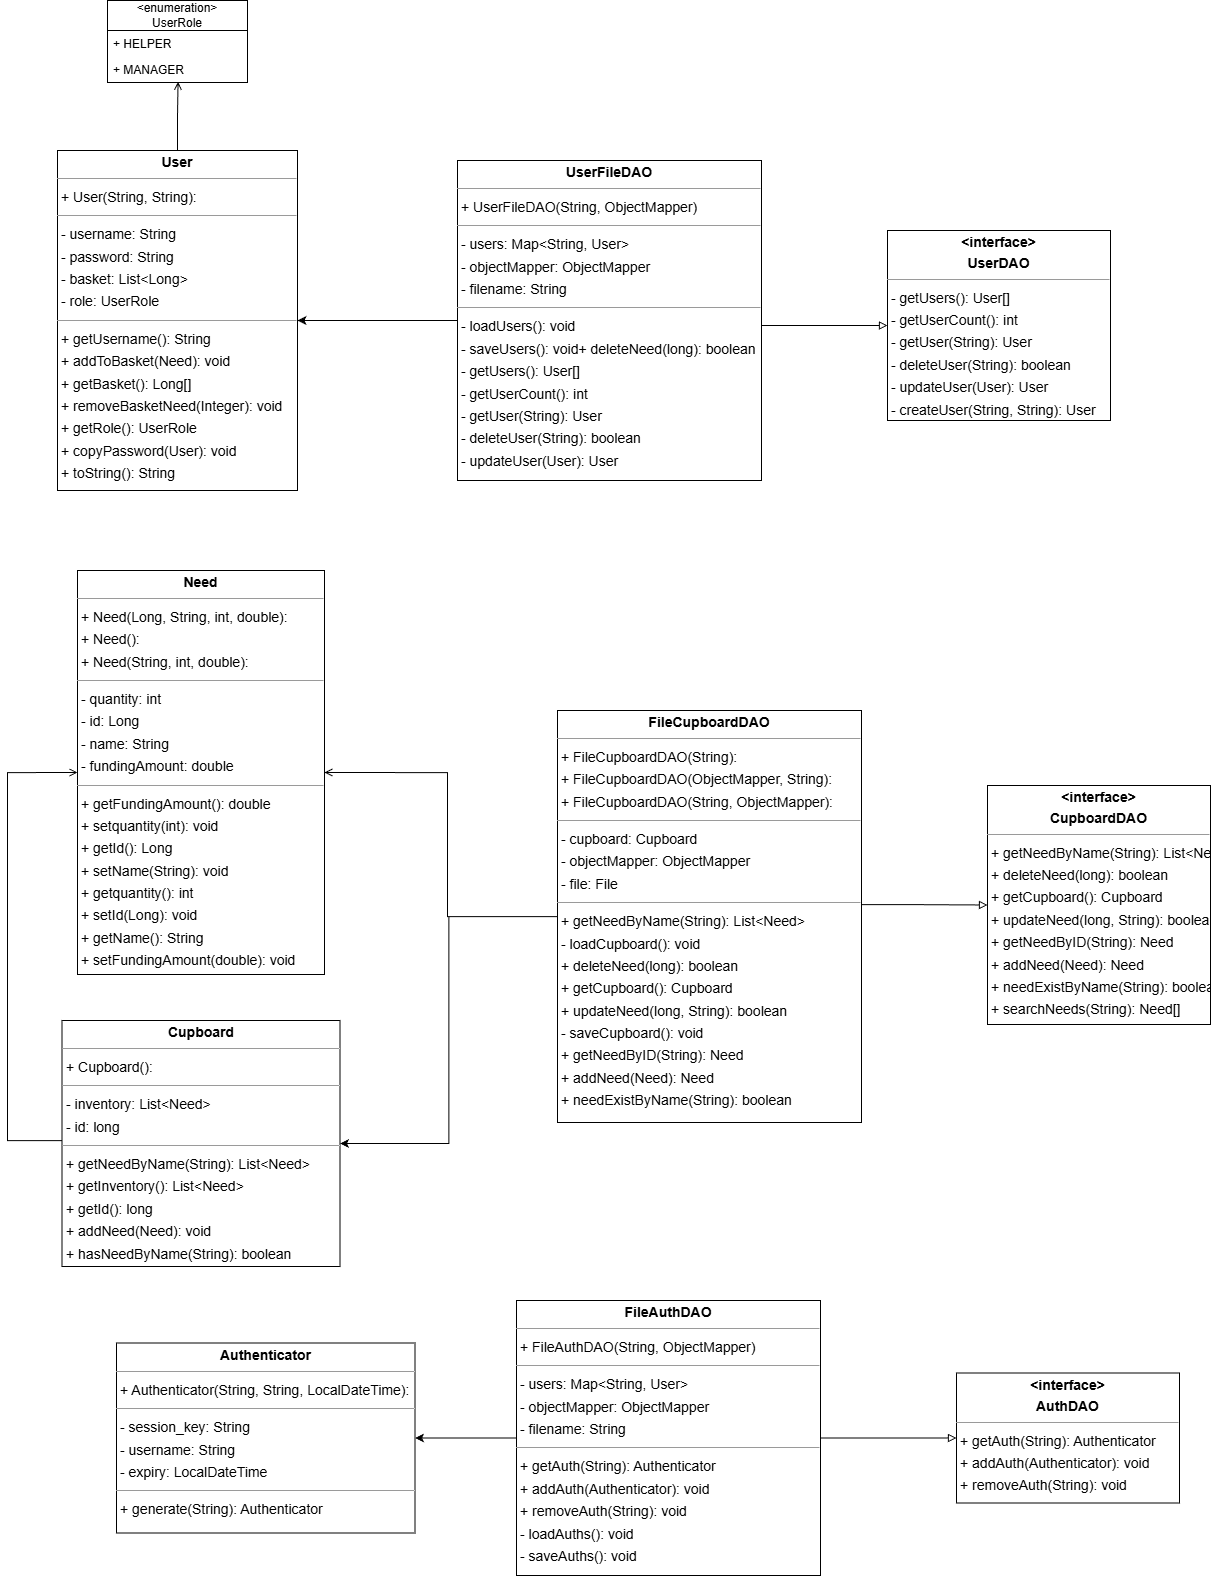

The diagram above was exported from draw.io. Its source (the exported page's mxGraphModel, read from the mxfile embedded in the PNG):
<mxGraphModel dx="2316" dy="1171" grid="1" gridSize="10" guides="1" tooltips="1" connect="1" arrows="1" fold="1" page="1" pageScale="1" pageWidth="1400" pageHeight="1700" math="0" shadow="0">
  <root>
    <mxCell id="0" />
    <mxCell id="1" parent="0" />
    <mxCell id="Gr2hTo3BZaZAV37bL1TA-11" parent="1" style="verticalAlign=top;align=left;overflow=fill;fontSize=14;fontFamily=Helvetica;html=1;rounded=0;shadow=0;comic=0;labelBackgroundColor=none;strokeWidth=1;" value="&lt;p style=&quot;margin:0px;margin-top:4px;text-align:center;&quot;&gt;&lt;b&gt;User&lt;/b&gt;&lt;/p&gt;&lt;hr size=&quot;1&quot;&gt;&lt;p style=&quot;margin:0 0 0 4px;line-height:1.6;&quot;&gt;+ User(String, String):&lt;/p&gt;&lt;hr size=&quot;1&quot;&gt;&lt;p style=&quot;margin:0 0 0 4px;line-height:1.6;&quot;&gt;- username: String&lt;/p&gt;&lt;p style=&quot;margin:0 0 0 4px;line-height:1.6;&quot;&gt;- password: String&lt;/p&gt;&lt;p style=&quot;margin:0 0 0 4px;line-height:1.6;&quot;&gt;- basket: List&amp;lt;Long&amp;gt;&lt;/p&gt;&lt;p style=&quot;margin:0 0 0 4px;line-height:1.6;&quot;&gt;- role: UserRole&lt;/p&gt;&lt;hr size=&quot;1&quot;&gt;&lt;p style=&quot;margin:0 0 0 4px;line-height:1.6;&quot;&gt;+ getUsername(): String&lt;/p&gt;&lt;p style=&quot;margin:0 0 0 4px;line-height:1.6;&quot;&gt;+ addToBasket(Need): void&lt;/p&gt;&lt;p style=&quot;margin:0 0 0 4px;line-height:1.6;&quot;&gt;+ getBasket(): Long[]&lt;/p&gt;&lt;p style=&quot;margin:0 0 0 4px;line-height:1.6;&quot;&gt;+ removeBasketNeed(Integer): void&lt;/p&gt;&lt;p style=&quot;margin:0 0 0 4px;line-height:1.6;&quot;&gt;+ getRole(): UserRole&lt;/p&gt;&lt;p style=&quot;margin:0 0 0 4px;line-height:1.6;&quot;&gt;+ copyPassword(User): void&lt;/p&gt;&lt;p style=&quot;margin:0 0 0 4px;line-height:1.6;&quot;&gt;+ toString(): String&lt;/p&gt;" vertex="1">
      <mxGeometry height="340" width="240" x="110" y="190" as="geometry" />
    </mxCell>
    <mxCell id="Gr2hTo3BZaZAV37bL1TA-38" edge="1" parent="1" source="Gr2hTo3BZaZAV37bL1TA-12" style="edgeStyle=orthogonalEdgeStyle;rounded=0;orthogonalLoop=1;jettySize=auto;html=1;entryX=0;entryY=0.5;entryDx=0;entryDy=0;endArrow=open;endFill=0;" target="Gr2hTo3BZaZAV37bL1TA-14">
      <mxGeometry relative="1" as="geometry">
        <Array as="points">
          <mxPoint x="60" y="1180" />
          <mxPoint x="60" y="812" />
        </Array>
      </mxGeometry>
    </mxCell>
    <mxCell id="Gr2hTo3BZaZAV37bL1TA-12" parent="1" style="verticalAlign=top;align=left;overflow=fill;fontSize=14;fontFamily=Helvetica;html=1;rounded=0;shadow=0;comic=0;labelBackgroundColor=none;strokeWidth=1;" value="&lt;p style=&quot;margin:0px;margin-top:4px;text-align:center;&quot;&gt;&lt;b&gt;Cupboard&lt;/b&gt;&lt;/p&gt;&lt;hr size=&quot;1&quot;/&gt;&lt;p style=&quot;margin:0 0 0 4px;line-height:1.6;&quot;&gt;+ Cupboard(): &lt;/p&gt;&lt;hr size=&quot;1&quot;/&gt;&lt;p style=&quot;margin:0 0 0 4px;line-height:1.6;&quot;&gt;- inventory: List&amp;lt;Need&amp;gt;&lt;br/&gt;- id: long&lt;/p&gt;&lt;hr size=&quot;1&quot;/&gt;&lt;p style=&quot;margin:0 0 0 4px;line-height:1.6;&quot;&gt;+ getNeedByName(String): List&amp;lt;Need&amp;gt;&lt;br/&gt;+ getInventory(): List&amp;lt;Need&amp;gt;&lt;br/&gt;+ getId(): long&lt;br/&gt;+ addNeed(Need): void&lt;br/&gt;+ hasNeedByName(String): boolean&lt;/p&gt;" vertex="1">
      <mxGeometry height="246" width="278" x="114.5" y="1060" as="geometry" />
    </mxCell>
    <mxCell id="Gr2hTo3BZaZAV37bL1TA-35" edge="1" parent="1" source="Gr2hTo3BZaZAV37bL1TA-13" style="edgeStyle=orthogonalEdgeStyle;rounded=0;orthogonalLoop=1;jettySize=auto;html=1;entryX=0;entryY=0.5;entryDx=0;entryDy=0;endArrow=block;endFill=0;" target="Gr2hTo3BZaZAV37bL1TA-32">
      <mxGeometry relative="1" as="geometry">
        <Array as="points">
          <mxPoint x="960" y="944" />
          <mxPoint x="960" y="944" />
        </Array>
      </mxGeometry>
    </mxCell>
    <mxCell id="Gr2hTo3BZaZAV37bL1TA-36" edge="1" parent="1" source="Gr2hTo3BZaZAV37bL1TA-13" style="edgeStyle=orthogonalEdgeStyle;rounded=0;orthogonalLoop=1;jettySize=auto;html=1;entryX=1;entryY=0.5;entryDx=0;entryDy=0;" target="Gr2hTo3BZaZAV37bL1TA-12">
      <mxGeometry relative="1" as="geometry" />
    </mxCell>
    <mxCell id="Gr2hTo3BZaZAV37bL1TA-37" edge="1" parent="1" source="Gr2hTo3BZaZAV37bL1TA-13" style="edgeStyle=orthogonalEdgeStyle;rounded=0;orthogonalLoop=1;jettySize=auto;html=1;entryX=1;entryY=0.5;entryDx=0;entryDy=0;endArrow=open;endFill=0;" target="Gr2hTo3BZaZAV37bL1TA-14">
      <mxGeometry relative="1" as="geometry">
        <Array as="points">
          <mxPoint x="500" y="956" />
          <mxPoint x="500" y="812" />
        </Array>
      </mxGeometry>
    </mxCell>
    <mxCell id="Gr2hTo3BZaZAV37bL1TA-13" parent="1" style="verticalAlign=top;align=left;overflow=fill;fontSize=14;fontFamily=Helvetica;html=1;rounded=0;shadow=0;comic=0;labelBackgroundColor=none;strokeWidth=1;" value="&lt;p style=&quot;margin:0px;margin-top:4px;text-align:center;&quot;&gt;&lt;b&gt;FileCupboardDAO&lt;/b&gt;&lt;/p&gt;&lt;hr size=&quot;1&quot;/&gt;&lt;p style=&quot;margin:0 0 0 4px;line-height:1.6;&quot;&gt;+ FileCupboardDAO(String): &lt;br/&gt;+ FileCupboardDAO(ObjectMapper, String): &lt;br/&gt;+ FileCupboardDAO(String, ObjectMapper): &lt;/p&gt;&lt;hr size=&quot;1&quot;/&gt;&lt;p style=&quot;margin:0 0 0 4px;line-height:1.6;&quot;&gt;- cupboard: Cupboard&lt;br/&gt;- objectMapper: ObjectMapper&lt;br/&gt;- file: File&lt;/p&gt;&lt;hr size=&quot;1&quot;/&gt;&lt;p style=&quot;margin:0 0 0 4px;line-height:1.6;&quot;&gt;+ getNeedByName(String): List&amp;lt;Need&amp;gt;&lt;br/&gt;- loadCupboard(): void&lt;br/&gt;+ deleteNeed(long): boolean&lt;br/&gt;+ getCupboard(): Cupboard&lt;br/&gt;+ updateNeed(long, String): boolean&lt;br/&gt;- saveCupboard(): void&lt;br/&gt;+ getNeedByID(String): Need&lt;br/&gt;+ addNeed(Need): Need&lt;br/&gt;+ needExistByName(String): boolean&lt;/p&gt;" vertex="1">
      <mxGeometry height="412" width="304" x="610" y="750" as="geometry" />
    </mxCell>
    <mxCell id="Gr2hTo3BZaZAV37bL1TA-14" parent="1" style="verticalAlign=top;align=left;overflow=fill;fontSize=14;fontFamily=Helvetica;html=1;rounded=0;shadow=0;comic=0;labelBackgroundColor=none;strokeWidth=1;" value="&lt;p style=&quot;margin:0px;margin-top:4px;text-align:center;&quot;&gt;&lt;b&gt;Need&lt;/b&gt;&lt;/p&gt;&lt;hr size=&quot;1&quot;/&gt;&lt;p style=&quot;margin:0 0 0 4px;line-height:1.6;&quot;&gt;+ Need(Long, String, int, double): &lt;br/&gt;+ Need(): &lt;br/&gt;+ Need(String, int, double): &lt;/p&gt;&lt;hr size=&quot;1&quot;/&gt;&lt;p style=&quot;margin:0 0 0 4px;line-height:1.6;&quot;&gt;- quantity: int&lt;br/&gt;- id: Long&lt;br/&gt;- name: String&lt;br/&gt;- fundingAmount: double&lt;/p&gt;&lt;hr size=&quot;1&quot;/&gt;&lt;p style=&quot;margin:0 0 0 4px;line-height:1.6;&quot;&gt;+ getFundingAmount(): double&lt;br/&gt;+ setquantity(int): void&lt;br/&gt;+ getId(): Long&lt;br/&gt;+ setName(String): void&lt;br/&gt;+ getquantity(): int&lt;br/&gt;+ setId(Long): void&lt;br/&gt;+ getName(): String&lt;br/&gt;+ setFundingAmount(double): void&lt;/p&gt;" vertex="1">
      <mxGeometry height="404" width="247" x="130" y="610" as="geometry" />
    </mxCell>
    <mxCell id="Gr2hTo3BZaZAV37bL1TA-25" edge="1" parent="1" source="Gr2hTo3BZaZAV37bL1TA-15" style="edgeStyle=orthogonalEdgeStyle;rounded=0;orthogonalLoop=1;jettySize=auto;html=1;entryX=1;entryY=0.5;entryDx=0;entryDy=0;" target="Gr2hTo3BZaZAV37bL1TA-11">
      <mxGeometry relative="1" as="geometry" />
    </mxCell>
    <mxCell id="Gr2hTo3BZaZAV37bL1TA-27" edge="1" parent="1" source="Gr2hTo3BZaZAV37bL1TA-15" style="edgeStyle=orthogonalEdgeStyle;rounded=0;orthogonalLoop=1;jettySize=auto;html=1;entryX=0;entryY=0.5;entryDx=0;entryDy=0;endArrow=block;endFill=0;" target="Gr2hTo3BZaZAV37bL1TA-26">
      <mxGeometry relative="1" as="geometry">
        <Array as="points">
          <mxPoint x="850" y="365" />
          <mxPoint x="850" y="365" />
        </Array>
      </mxGeometry>
    </mxCell>
    <mxCell id="Gr2hTo3BZaZAV37bL1TA-15" parent="1" style="verticalAlign=top;align=left;overflow=fill;fontSize=14;fontFamily=Helvetica;html=1;rounded=0;shadow=0;comic=0;labelBackgroundColor=none;strokeWidth=1;" value="&lt;p style=&quot;margin:0px;margin-top:4px;text-align:center;&quot;&gt;&lt;span style=&quot;background-color: transparent; text-align: left;&quot;&gt;&lt;b&gt;UserFileDAO&lt;/b&gt;&lt;/span&gt;&lt;/p&gt;&lt;hr size=&quot;1&quot;&gt;&lt;p style=&quot;margin:0 0 0 4px;line-height:1.6;&quot;&gt;+ UserFileDAO(String, ObjectMapper)&lt;/p&gt;&lt;hr size=&quot;1&quot;&gt;&lt;p style=&quot;margin:0 0 0 4px;line-height:1.6;&quot;&gt;- users: Map&amp;lt;String, User&amp;gt;&lt;/p&gt;&lt;p style=&quot;margin:0 0 0 4px;line-height:1.6;&quot;&gt;- objectMapper: ObjectMapper&lt;/p&gt;&lt;p style=&quot;margin:0 0 0 4px;line-height:1.6;&quot;&gt;- filename: String&lt;/p&gt;&lt;hr size=&quot;1&quot;&gt;&lt;p style=&quot;margin:0 0 0 4px;line-height:1.6;&quot;&gt;- loadUsers(): void&lt;/p&gt;&lt;p style=&quot;margin:0 0 0 4px;line-height:1.6;&quot;&gt;&lt;span style=&quot;background-color: transparent;&quot;&gt;- saveUsers(): void&lt;/span&gt;+ deleteNeed(long): boolean&lt;br&gt;&lt;/p&gt;&lt;p style=&quot;margin:0 0 0 4px;line-height:1.6;&quot;&gt;- getUsers(): User[]&lt;/p&gt;&lt;p style=&quot;margin:0 0 0 4px;line-height:1.6;&quot;&gt;- getUserCount(): int&lt;/p&gt;&lt;p style=&quot;margin:0 0 0 4px;line-height:1.6;&quot;&gt;- getUser(String): User&lt;/p&gt;&lt;p style=&quot;margin:0 0 0 4px;line-height:1.6;&quot;&gt;- deleteUser(String): boolean&lt;/p&gt;&lt;p style=&quot;margin:0 0 0 4px;line-height:1.6;&quot;&gt;- updateUser(User): User&lt;/p&gt;" vertex="1">
      <mxGeometry height="320" width="304" x="510" y="200" as="geometry" />
    </mxCell>
    <mxCell id="Gr2hTo3BZaZAV37bL1TA-16" parent="1" style="verticalAlign=top;align=left;overflow=fill;fontSize=14;fontFamily=Helvetica;html=1;rounded=0;shadow=0;comic=0;labelBackgroundColor=none;strokeWidth=1;" value="&lt;p style=&quot;margin:0px;margin-top:4px;text-align:center;&quot;&gt;&lt;b&gt;Authenticator&lt;/b&gt;&lt;/p&gt;&lt;hr size=&quot;1&quot;&gt;&lt;p style=&quot;margin:0 0 0 4px;line-height:1.6;&quot;&gt;+ Authenticator(String, String, LocalDateTime):&lt;/p&gt;&lt;hr size=&quot;1&quot;&gt;&lt;p style=&quot;margin:0 0 0 4px;line-height:1.6;&quot;&gt;- session_key: String&lt;/p&gt;&lt;p style=&quot;margin:0 0 0 4px;line-height:1.6;&quot;&gt;- username: String&lt;/p&gt;&lt;p style=&quot;margin:0 0 0 4px;line-height:1.6;&quot;&gt;- expiry: LocalDateTime&lt;/p&gt;&lt;hr size=&quot;1&quot;&gt;&lt;p style=&quot;margin:0 0 0 4px;line-height:1.6;&quot;&gt;+ generate(String): Authenticator&lt;/p&gt;" vertex="1">
      <mxGeometry height="190" width="298.5" x="169" y="1382.5" as="geometry" />
    </mxCell>
    <mxCell id="Gr2hTo3BZaZAV37bL1TA-29" edge="1" parent="1" source="Gr2hTo3BZaZAV37bL1TA-17" style="edgeStyle=orthogonalEdgeStyle;rounded=0;orthogonalLoop=1;jettySize=auto;html=1;entryX=1;entryY=0.5;entryDx=0;entryDy=0;" target="Gr2hTo3BZaZAV37bL1TA-16">
      <mxGeometry relative="1" as="geometry" />
    </mxCell>
    <mxCell id="Gr2hTo3BZaZAV37bL1TA-31" edge="1" parent="1" source="Gr2hTo3BZaZAV37bL1TA-17" style="edgeStyle=orthogonalEdgeStyle;rounded=0;orthogonalLoop=1;jettySize=auto;html=1;entryX=0;entryY=0.5;entryDx=0;entryDy=0;endArrow=block;endFill=0;" target="Gr2hTo3BZaZAV37bL1TA-30">
      <mxGeometry relative="1" as="geometry" />
    </mxCell>
    <mxCell id="Gr2hTo3BZaZAV37bL1TA-17" parent="1" style="verticalAlign=top;align=left;overflow=fill;fontSize=14;fontFamily=Helvetica;html=1;rounded=0;shadow=0;comic=0;labelBackgroundColor=none;strokeWidth=1;" value="&lt;p style=&quot;margin:0px;margin-top:4px;text-align:center;&quot;&gt;&lt;span style=&quot;background-color: transparent; text-align: left;&quot;&gt;&lt;b&gt;FileAuthDAO&lt;/b&gt;&lt;/span&gt;&lt;/p&gt;&lt;hr size=&quot;1&quot;&gt;&lt;p style=&quot;margin:0 0 0 4px;line-height:1.6;&quot;&gt;+ FileAuthDAO(String, ObjectMapper)&lt;/p&gt;&lt;hr size=&quot;1&quot;&gt;&lt;p style=&quot;margin:0 0 0 4px;line-height:1.6;&quot;&gt;- users: Map&amp;lt;String, User&amp;gt;&lt;/p&gt;&lt;p style=&quot;margin:0 0 0 4px;line-height:1.6;&quot;&gt;- objectMapper: ObjectMapper&lt;/p&gt;&lt;p style=&quot;margin:0 0 0 4px;line-height:1.6;&quot;&gt;- filename: String&lt;/p&gt;&lt;hr size=&quot;1&quot;&gt;&lt;p style=&quot;margin:0 0 0 4px;line-height:1.6;&quot;&gt;+ getAuth(String): Authenticator&lt;/p&gt;&lt;p style=&quot;margin:0 0 0 4px;line-height:1.6;&quot;&gt;&lt;span style=&quot;background-color: transparent;&quot;&gt;+ addAuth(Authenticator): void&lt;/span&gt;&lt;/p&gt;&lt;p style=&quot;margin:0 0 0 4px;line-height:1.6;&quot;&gt;+ removeAuth(String): void&lt;br&gt;&lt;/p&gt;&lt;p style=&quot;margin:0 0 0 4px;line-height:1.6;&quot;&gt;- loadAuths(): void&lt;/p&gt;&lt;p style=&quot;margin:0 0 0 4px;line-height:1.6;&quot;&gt;- saveAuths(): void&lt;/p&gt;" vertex="1">
      <mxGeometry height="275" width="304" x="569" y="1340" as="geometry" />
    </mxCell>
    <mxCell id="Gr2hTo3BZaZAV37bL1TA-18" parent="1" style="swimlane;fontStyle=0;childLayout=stackLayout;horizontal=1;startSize=30;fillColor=none;horizontalStack=0;resizeParent=1;resizeParentMax=0;resizeLast=0;collapsible=1;marginBottom=0;whiteSpace=wrap;html=1;" value="&lt;div&gt;&amp;lt;enumeration&amp;gt;&lt;/div&gt;UserRole" vertex="1">
      <mxGeometry height="82" width="140" x="160" y="40" as="geometry" />
    </mxCell>
    <mxCell id="Gr2hTo3BZaZAV37bL1TA-19" parent="Gr2hTo3BZaZAV37bL1TA-18" style="text;strokeColor=none;fillColor=none;align=left;verticalAlign=top;spacingLeft=4;spacingRight=4;overflow=hidden;rotatable=0;points=[[0,0.5],[1,0.5]];portConstraint=eastwest;whiteSpace=wrap;html=1;" value="+ HELPER" vertex="1">
      <mxGeometry height="26" width="140" y="30" as="geometry" />
    </mxCell>
    <mxCell id="Gr2hTo3BZaZAV37bL1TA-20" parent="Gr2hTo3BZaZAV37bL1TA-18" style="text;strokeColor=none;fillColor=none;align=left;verticalAlign=top;spacingLeft=4;spacingRight=4;overflow=hidden;rotatable=0;points=[[0,0.5],[1,0.5]];portConstraint=eastwest;whiteSpace=wrap;html=1;" value="+ MANAGER" vertex="1">
      <mxGeometry height="26" width="140" y="56" as="geometry" />
    </mxCell>
    <mxCell id="Gr2hTo3BZaZAV37bL1TA-24" edge="1" parent="1" source="Gr2hTo3BZaZAV37bL1TA-11" style="edgeStyle=orthogonalEdgeStyle;rounded=0;orthogonalLoop=1;jettySize=auto;html=1;entryX=0.504;entryY=0.973;entryDx=0;entryDy=0;entryPerimeter=0;endArrow=open;endFill=0;" target="Gr2hTo3BZaZAV37bL1TA-20">
      <mxGeometry relative="1" as="geometry" />
    </mxCell>
    <mxCell id="Gr2hTo3BZaZAV37bL1TA-26" parent="1" style="verticalAlign=top;align=left;overflow=fill;fontSize=14;fontFamily=Helvetica;html=1;rounded=0;shadow=0;comic=0;labelBackgroundColor=none;strokeWidth=1;" value="&lt;p style=&quot;margin:0px;margin-top:4px;text-align:center;&quot;&gt;&lt;span style=&quot;background-color: transparent; text-align: left;&quot;&gt;&lt;b&gt;&amp;lt;interface&amp;gt;&lt;/b&gt;&lt;/span&gt;&lt;/p&gt;&lt;p style=&quot;margin:0px;margin-top:4px;text-align:center;&quot;&gt;&lt;span style=&quot;background-color: transparent; text-align: left;&quot;&gt;&lt;b&gt;UserDAO&lt;/b&gt;&lt;/span&gt;&lt;/p&gt;&lt;hr size=&quot;1&quot;&gt;&lt;p style=&quot;margin:0 0 0 4px;line-height:1.6;&quot;&gt;&lt;/p&gt;&lt;p style=&quot;margin:0 0 0 4px;line-height:1.6;&quot;&gt;&lt;/p&gt;&lt;p style=&quot;margin:0 0 0 4px;line-height:1.6;&quot;&gt;&lt;span style=&quot;background-color: transparent; color: light-dark(rgb(0, 0, 0), rgb(255, 255, 255));&quot;&gt;- getUsers(): User[]&lt;/span&gt;&lt;/p&gt;&lt;p style=&quot;margin:0 0 0 4px;line-height:1.6;&quot;&gt;- getUserCount(): int&lt;/p&gt;&lt;p style=&quot;margin:0 0 0 4px;line-height:1.6;&quot;&gt;- getUser(String): User&lt;/p&gt;&lt;p style=&quot;margin:0 0 0 4px;line-height:1.6;&quot;&gt;- deleteUser(String): boolean&lt;/p&gt;&lt;p style=&quot;margin:0 0 0 4px;line-height:1.6;&quot;&gt;- updateUser(User): User&lt;/p&gt;&lt;p style=&quot;margin:0 0 0 4px;line-height:1.6;&quot;&gt;- createUser(String, String): User&lt;/p&gt;" vertex="1">
      <mxGeometry height="190" width="223" x="940" y="270" as="geometry" />
    </mxCell>
    <mxCell id="Gr2hTo3BZaZAV37bL1TA-30" parent="1" style="verticalAlign=top;align=left;overflow=fill;fontSize=14;fontFamily=Helvetica;html=1;rounded=0;shadow=0;comic=0;labelBackgroundColor=none;strokeWidth=1;" value="&lt;p style=&quot;margin:0px;margin-top:4px;text-align:center;&quot;&gt;&lt;span style=&quot;background-color: transparent; text-align: left;&quot;&gt;&lt;b&gt;&amp;lt;interface&amp;gt;&lt;/b&gt;&lt;/span&gt;&lt;/p&gt;&lt;p style=&quot;margin:0px;margin-top:4px;text-align:center;&quot;&gt;&lt;span style=&quot;background-color: transparent; text-align: left;&quot;&gt;&lt;b&gt;AuthDAO&lt;/b&gt;&lt;/span&gt;&lt;/p&gt;&lt;hr size=&quot;1&quot;&gt;&lt;p style=&quot;margin:0 0 0 4px;line-height:1.6;&quot;&gt;&lt;/p&gt;&lt;p style=&quot;margin:0 0 0 4px;line-height:1.6;&quot;&gt;&lt;/p&gt;&lt;p style=&quot;margin:0 0 0 4px;line-height:1.6;&quot;&gt;+ getAuth(String): Authenticator&lt;/p&gt;&lt;p style=&quot;margin:0 0 0 4px;line-height:1.6;&quot;&gt;+ addAuth(Authenticator): void&lt;/p&gt;&lt;p style=&quot;margin:0 0 0 4px;line-height:1.6;&quot;&gt;+ removeAuth(String): void&lt;/p&gt;" vertex="1">
      <mxGeometry height="130" width="223" x="1009" y="1412.5" as="geometry" />
    </mxCell>
    <mxCell id="Gr2hTo3BZaZAV37bL1TA-32" parent="1" style="verticalAlign=top;align=left;overflow=fill;fontSize=14;fontFamily=Helvetica;html=1;rounded=0;shadow=0;comic=0;labelBackgroundColor=none;strokeWidth=1;" value="&lt;p style=&quot;margin:0px;margin-top:4px;text-align:center;&quot;&gt;&lt;span style=&quot;background-color: transparent; text-align: left;&quot;&gt;&lt;b&gt;&amp;lt;interface&amp;gt;&lt;/b&gt;&lt;/span&gt;&lt;/p&gt;&lt;p style=&quot;margin:0px;margin-top:4px;text-align:center;&quot;&gt;&lt;span style=&quot;background-color: transparent; text-align: left;&quot;&gt;&lt;b&gt;CupboardDAO&lt;/b&gt;&lt;/span&gt;&lt;/p&gt;&lt;hr size=&quot;1&quot;&gt;&lt;p style=&quot;margin:0 0 0 4px;line-height:1.6;&quot;&gt;&lt;/p&gt;&lt;p style=&quot;margin:0 0 0 4px;line-height:1.6;&quot;&gt;&lt;/p&gt;&lt;p style=&quot;margin:0 0 0 4px;line-height:1.6;&quot;&gt;+ getNeedByName(String): List&amp;lt;Need&amp;gt;&lt;/p&gt;&lt;p style=&quot;margin:0 0 0 4px;line-height:1.6;&quot;&gt;&lt;span style=&quot;background-color: transparent; color: light-dark(rgb(0, 0, 0), rgb(255, 255, 255));&quot;&gt;+ deleteNeed(long): boolean&lt;/span&gt;&lt;/p&gt;&lt;p style=&quot;margin:0 0 0 4px;line-height:1.6;&quot;&gt;+ getCupboard(): Cupboard&lt;/p&gt;&lt;p style=&quot;margin:0 0 0 4px;line-height:1.6;&quot;&gt;+ updateNeed(long, String): boolean&lt;/p&gt;&lt;p style=&quot;margin:0 0 0 4px;line-height:1.6;&quot;&gt;&lt;span style=&quot;background-color: transparent; color: light-dark(rgb(0, 0, 0), rgb(255, 255, 255));&quot;&gt;+ getNeedByID(String): Need&lt;/span&gt;&lt;/p&gt;&lt;p style=&quot;margin:0 0 0 4px;line-height:1.6;&quot;&gt;+ addNeed(Need): Need&lt;/p&gt;&lt;p style=&quot;margin:0 0 0 4px;line-height:1.6;&quot;&gt;+ needExistByName(String): boolean&lt;/p&gt;&lt;p style=&quot;margin:0 0 0 4px;line-height:1.6;&quot;&gt;+ searchNeeds(String): Need[]&lt;/p&gt;" vertex="1">
      <mxGeometry height="239" width="223" x="1040" y="825" as="geometry" />
    </mxCell>
  </root>
</mxGraphModel>